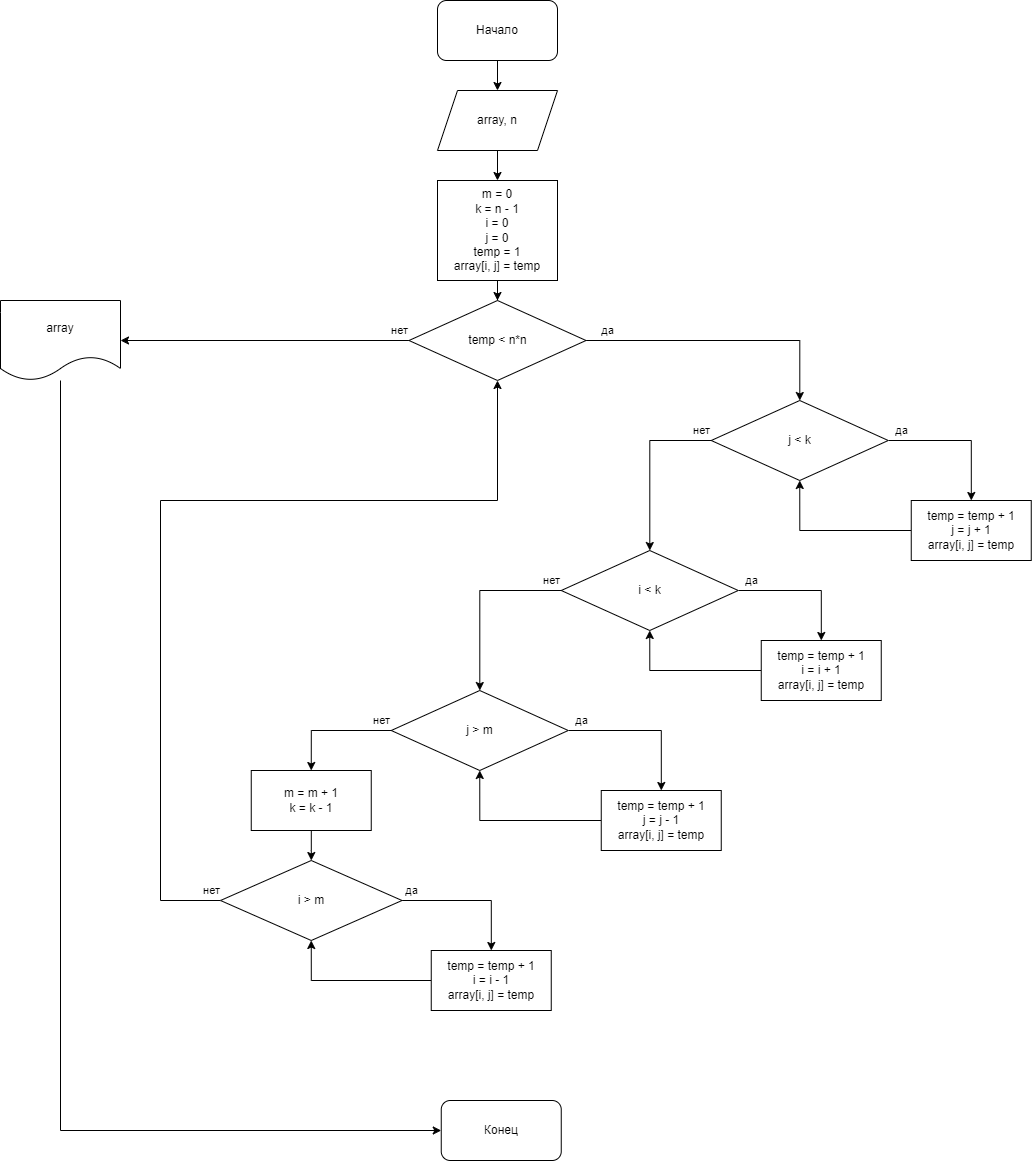

The diagram above was exported from draw.io. Its source (the exported page's mxGraphModel, read from the mxfile embedded in the PNG):
<mxGraphModel dx="3088" dy="741" grid="1" gridSize="10" guides="1" tooltips="1" connect="1" arrows="1" fold="1" page="1" pageScale="1" pageWidth="827" pageHeight="1169" math="0" shadow="0">
  <root>
    <mxCell id="0" />
    <mxCell id="1" parent="0" />
    <mxCell id="BzjhYHcBsoOtLWt2pRdu-3" value="" style="edgeStyle=orthogonalEdgeStyle;rounded=0;orthogonalLoop=1;jettySize=auto;html=1;" edge="1" parent="1" source="BzjhYHcBsoOtLWt2pRdu-1" target="BzjhYHcBsoOtLWt2pRdu-2">
      <mxGeometry relative="1" as="geometry" />
    </mxCell>
    <mxCell id="BzjhYHcBsoOtLWt2pRdu-1" value="Начало" style="rounded=1;whiteSpace=wrap;html=1;" vertex="1" parent="1">
      <mxGeometry x="-473" y="20" width="120" height="60" as="geometry" />
    </mxCell>
    <mxCell id="BzjhYHcBsoOtLWt2pRdu-5" value="" style="edgeStyle=orthogonalEdgeStyle;rounded=0;orthogonalLoop=1;jettySize=auto;html=1;" edge="1" parent="1" source="BzjhYHcBsoOtLWt2pRdu-2" target="BzjhYHcBsoOtLWt2pRdu-4">
      <mxGeometry relative="1" as="geometry" />
    </mxCell>
    <mxCell id="BzjhYHcBsoOtLWt2pRdu-2" value="array, n" style="shape=parallelogram;perimeter=parallelogramPerimeter;whiteSpace=wrap;html=1;fixedSize=1;" vertex="1" parent="1">
      <mxGeometry x="-473" y="110" width="120" height="60" as="geometry" />
    </mxCell>
    <mxCell id="BzjhYHcBsoOtLWt2pRdu-7" value="" style="edgeStyle=orthogonalEdgeStyle;rounded=0;orthogonalLoop=1;jettySize=auto;html=1;" edge="1" parent="1" source="BzjhYHcBsoOtLWt2pRdu-4" target="BzjhYHcBsoOtLWt2pRdu-6">
      <mxGeometry relative="1" as="geometry" />
    </mxCell>
    <mxCell id="BzjhYHcBsoOtLWt2pRdu-4" value="m = 0&lt;br&gt;k = n - 1&lt;br&gt;i = 0&lt;br&gt;j = 0&lt;br&gt;temp = 1&lt;br&gt;array[i, j] = temp" style="whiteSpace=wrap;html=1;" vertex="1" parent="1">
      <mxGeometry x="-473" y="200" width="120" height="100" as="geometry" />
    </mxCell>
    <mxCell id="BzjhYHcBsoOtLWt2pRdu-9" value="нет&lt;br&gt;" style="edgeStyle=orthogonalEdgeStyle;rounded=0;orthogonalLoop=1;jettySize=auto;html=1;" edge="1" parent="1" source="BzjhYHcBsoOtLWt2pRdu-6" target="BzjhYHcBsoOtLWt2pRdu-8">
      <mxGeometry x="-0.9338" y="-10" relative="1" as="geometry">
        <mxPoint as="offset" />
      </mxGeometry>
    </mxCell>
    <mxCell id="BzjhYHcBsoOtLWt2pRdu-14" value="да" style="edgeStyle=orthogonalEdgeStyle;rounded=0;orthogonalLoop=1;jettySize=auto;html=1;" edge="1" parent="1" source="BzjhYHcBsoOtLWt2pRdu-6" target="BzjhYHcBsoOtLWt2pRdu-13">
      <mxGeometry x="-0.8497" y="10" relative="1" as="geometry">
        <mxPoint as="offset" />
      </mxGeometry>
    </mxCell>
    <mxCell id="BzjhYHcBsoOtLWt2pRdu-6" value="temp &amp;lt; n*n" style="rhombus;whiteSpace=wrap;html=1;" vertex="1" parent="1">
      <mxGeometry x="-501.5" y="320" width="177" height="80" as="geometry" />
    </mxCell>
    <mxCell id="BzjhYHcBsoOtLWt2pRdu-12" value="" style="edgeStyle=orthogonalEdgeStyle;rounded=0;orthogonalLoop=1;jettySize=auto;html=1;entryX=0;entryY=0.5;entryDx=0;entryDy=0;" edge="1" parent="1" source="BzjhYHcBsoOtLWt2pRdu-8" target="BzjhYHcBsoOtLWt2pRdu-11">
      <mxGeometry relative="1" as="geometry">
        <Array as="points">
          <mxPoint x="-850" y="1150" />
        </Array>
      </mxGeometry>
    </mxCell>
    <mxCell id="BzjhYHcBsoOtLWt2pRdu-8" value="array" style="shape=document;whiteSpace=wrap;html=1;boundedLbl=1;" vertex="1" parent="1">
      <mxGeometry x="-910" y="320" width="120" height="80" as="geometry" />
    </mxCell>
    <mxCell id="BzjhYHcBsoOtLWt2pRdu-11" value="Конец" style="rounded=1;whiteSpace=wrap;html=1;" vertex="1" parent="1">
      <mxGeometry x="-469.25" y="1120" width="120" height="60" as="geometry" />
    </mxCell>
    <mxCell id="BzjhYHcBsoOtLWt2pRdu-16" value="да" style="edgeStyle=orthogonalEdgeStyle;rounded=0;orthogonalLoop=1;jettySize=auto;html=1;" edge="1" parent="1" source="BzjhYHcBsoOtLWt2pRdu-13" target="BzjhYHcBsoOtLWt2pRdu-15">
      <mxGeometry x="-0.8182" y="10" relative="1" as="geometry">
        <mxPoint as="offset" />
      </mxGeometry>
    </mxCell>
    <mxCell id="BzjhYHcBsoOtLWt2pRdu-21" value="нет" style="edgeStyle=orthogonalEdgeStyle;rounded=0;orthogonalLoop=1;jettySize=auto;html=1;exitX=0;exitY=0.5;exitDx=0;exitDy=0;" edge="1" parent="1" source="BzjhYHcBsoOtLWt2pRdu-13" target="BzjhYHcBsoOtLWt2pRdu-20">
      <mxGeometry x="-0.8834" y="-10" relative="1" as="geometry">
        <mxPoint as="offset" />
      </mxGeometry>
    </mxCell>
    <mxCell id="BzjhYHcBsoOtLWt2pRdu-13" value="j &amp;lt; k" style="rhombus;whiteSpace=wrap;html=1;" vertex="1" parent="1">
      <mxGeometry x="-199.25" y="420" width="177" height="80" as="geometry" />
    </mxCell>
    <mxCell id="BzjhYHcBsoOtLWt2pRdu-17" style="edgeStyle=orthogonalEdgeStyle;rounded=0;orthogonalLoop=1;jettySize=auto;html=1;exitX=0;exitY=0.5;exitDx=0;exitDy=0;entryX=0.5;entryY=1;entryDx=0;entryDy=0;" edge="1" parent="1" source="BzjhYHcBsoOtLWt2pRdu-15" target="BzjhYHcBsoOtLWt2pRdu-13">
      <mxGeometry relative="1" as="geometry" />
    </mxCell>
    <mxCell id="BzjhYHcBsoOtLWt2pRdu-15" value="temp = temp + 1&lt;br&gt;j = j + 1&lt;br&gt;array[i, j] = temp" style="whiteSpace=wrap;html=1;" vertex="1" parent="1">
      <mxGeometry x="0.75" y="520" width="120" height="60" as="geometry" />
    </mxCell>
    <mxCell id="BzjhYHcBsoOtLWt2pRdu-23" value="да" style="edgeStyle=orthogonalEdgeStyle;rounded=0;orthogonalLoop=1;jettySize=auto;html=1;" edge="1" parent="1" source="BzjhYHcBsoOtLWt2pRdu-20" target="BzjhYHcBsoOtLWt2pRdu-22">
      <mxGeometry x="-0.8045" y="10" relative="1" as="geometry">
        <mxPoint as="offset" />
      </mxGeometry>
    </mxCell>
    <mxCell id="BzjhYHcBsoOtLWt2pRdu-26" value="нет" style="edgeStyle=orthogonalEdgeStyle;rounded=0;orthogonalLoop=1;jettySize=auto;html=1;exitX=0;exitY=0.5;exitDx=0;exitDy=0;" edge="1" parent="1" source="BzjhYHcBsoOtLWt2pRdu-20" target="BzjhYHcBsoOtLWt2pRdu-25">
      <mxGeometry x="-0.8898" y="-10" relative="1" as="geometry">
        <mxPoint as="offset" />
      </mxGeometry>
    </mxCell>
    <mxCell id="BzjhYHcBsoOtLWt2pRdu-20" value="i &amp;lt; k" style="rhombus;whiteSpace=wrap;html=1;" vertex="1" parent="1">
      <mxGeometry x="-349.25" y="570" width="177" height="80" as="geometry" />
    </mxCell>
    <mxCell id="BzjhYHcBsoOtLWt2pRdu-24" style="edgeStyle=orthogonalEdgeStyle;rounded=0;orthogonalLoop=1;jettySize=auto;html=1;exitX=0;exitY=0.5;exitDx=0;exitDy=0;entryX=0.5;entryY=1;entryDx=0;entryDy=0;" edge="1" parent="1" source="BzjhYHcBsoOtLWt2pRdu-22" target="BzjhYHcBsoOtLWt2pRdu-20">
      <mxGeometry relative="1" as="geometry" />
    </mxCell>
    <mxCell id="BzjhYHcBsoOtLWt2pRdu-22" value="temp = temp + 1&lt;br style=&quot;border-color: var(--border-color);&quot;&gt;i = i + 1&lt;br style=&quot;border-color: var(--border-color);&quot;&gt;array[i, j] = temp" style="whiteSpace=wrap;html=1;" vertex="1" parent="1">
      <mxGeometry x="-149.25" y="660" width="120" height="60" as="geometry" />
    </mxCell>
    <mxCell id="BzjhYHcBsoOtLWt2pRdu-28" value="да" style="edgeStyle=orthogonalEdgeStyle;rounded=0;orthogonalLoop=1;jettySize=auto;html=1;" edge="1" parent="1" source="BzjhYHcBsoOtLWt2pRdu-25" target="BzjhYHcBsoOtLWt2pRdu-27">
      <mxGeometry x="-0.8301" y="10" relative="1" as="geometry">
        <mxPoint as="offset" />
      </mxGeometry>
    </mxCell>
    <mxCell id="BzjhYHcBsoOtLWt2pRdu-31" value="нет" style="edgeStyle=orthogonalEdgeStyle;rounded=0;orthogonalLoop=1;jettySize=auto;html=1;entryX=0.5;entryY=0;entryDx=0;entryDy=0;" edge="1" parent="1" source="BzjhYHcBsoOtLWt2pRdu-25" target="BzjhYHcBsoOtLWt2pRdu-33">
      <mxGeometry x="-0.8333" y="-10" relative="1" as="geometry">
        <mxPoint x="-599.25" y="750" as="targetPoint" />
        <mxPoint as="offset" />
      </mxGeometry>
    </mxCell>
    <mxCell id="BzjhYHcBsoOtLWt2pRdu-25" value="j &amp;gt; m" style="rhombus;whiteSpace=wrap;html=1;" vertex="1" parent="1">
      <mxGeometry x="-519.25" y="710" width="177" height="80" as="geometry" />
    </mxCell>
    <mxCell id="BzjhYHcBsoOtLWt2pRdu-29" style="edgeStyle=orthogonalEdgeStyle;rounded=0;orthogonalLoop=1;jettySize=auto;html=1;exitX=0;exitY=0.5;exitDx=0;exitDy=0;entryX=0.5;entryY=1;entryDx=0;entryDy=0;" edge="1" parent="1" source="BzjhYHcBsoOtLWt2pRdu-27" target="BzjhYHcBsoOtLWt2pRdu-25">
      <mxGeometry relative="1" as="geometry" />
    </mxCell>
    <mxCell id="BzjhYHcBsoOtLWt2pRdu-27" value="temp = temp + 1&lt;br&gt;j = j - 1&lt;br&gt;array[i, j] = temp" style="whiteSpace=wrap;html=1;" vertex="1" parent="1">
      <mxGeometry x="-309.25" y="810" width="120" height="60" as="geometry" />
    </mxCell>
    <mxCell id="BzjhYHcBsoOtLWt2pRdu-35" value="" style="edgeStyle=orthogonalEdgeStyle;rounded=0;orthogonalLoop=1;jettySize=auto;html=1;" edge="1" parent="1" source="BzjhYHcBsoOtLWt2pRdu-33" target="BzjhYHcBsoOtLWt2pRdu-34">
      <mxGeometry relative="1" as="geometry" />
    </mxCell>
    <mxCell id="BzjhYHcBsoOtLWt2pRdu-33" value="m = m + 1&lt;br&gt;k = k - 1" style="rounded=0;whiteSpace=wrap;html=1;" vertex="1" parent="1">
      <mxGeometry x="-659.25" y="790" width="120" height="60" as="geometry" />
    </mxCell>
    <mxCell id="BzjhYHcBsoOtLWt2pRdu-37" value="да" style="edgeStyle=orthogonalEdgeStyle;rounded=0;orthogonalLoop=1;jettySize=auto;html=1;" edge="1" parent="1" source="BzjhYHcBsoOtLWt2pRdu-34" target="BzjhYHcBsoOtLWt2pRdu-36">
      <mxGeometry x="-0.8671" y="10" relative="1" as="geometry">
        <mxPoint as="offset" />
      </mxGeometry>
    </mxCell>
    <mxCell id="BzjhYHcBsoOtLWt2pRdu-39" value="нет" style="edgeStyle=orthogonalEdgeStyle;rounded=0;orthogonalLoop=1;jettySize=auto;html=1;exitX=0;exitY=0.5;exitDx=0;exitDy=0;entryX=0.5;entryY=1;entryDx=0;entryDy=0;" edge="1" parent="1" source="BzjhYHcBsoOtLWt2pRdu-34" target="BzjhYHcBsoOtLWt2pRdu-6">
      <mxGeometry x="-0.9807" y="-10" relative="1" as="geometry">
        <Array as="points">
          <mxPoint x="-750" y="920" />
          <mxPoint x="-750" y="520" />
          <mxPoint x="-413" y="520" />
        </Array>
        <mxPoint as="offset" />
      </mxGeometry>
    </mxCell>
    <mxCell id="BzjhYHcBsoOtLWt2pRdu-34" value="i &amp;gt; m" style="rhombus;whiteSpace=wrap;html=1;rounded=0;" vertex="1" parent="1">
      <mxGeometry x="-690" y="880" width="181.5" height="80" as="geometry" />
    </mxCell>
    <mxCell id="BzjhYHcBsoOtLWt2pRdu-38" style="edgeStyle=orthogonalEdgeStyle;rounded=0;orthogonalLoop=1;jettySize=auto;html=1;exitX=0;exitY=0.5;exitDx=0;exitDy=0;entryX=0.5;entryY=1;entryDx=0;entryDy=0;" edge="1" parent="1" source="BzjhYHcBsoOtLWt2pRdu-36" target="BzjhYHcBsoOtLWt2pRdu-34">
      <mxGeometry relative="1" as="geometry" />
    </mxCell>
    <mxCell id="BzjhYHcBsoOtLWt2pRdu-36" value="temp = temp + 1&lt;br style=&quot;border-color: var(--border-color);&quot;&gt;i = i - 1&lt;br style=&quot;border-color: var(--border-color);&quot;&gt;array[i, j] = temp" style="whiteSpace=wrap;html=1;rounded=0;" vertex="1" parent="1">
      <mxGeometry x="-479.25" y="970" width="120" height="60" as="geometry" />
    </mxCell>
  </root>
</mxGraphModel>